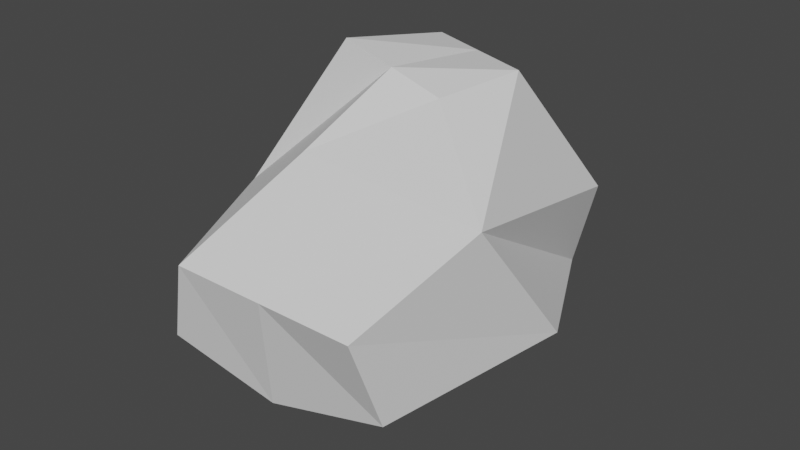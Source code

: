 # Source: Rock.blend  (saved by Blender 2.80.75; exported with 4.5.12 LTS)
import bpy
from mathutils import Matrix  # noqa: F401  (used for matrix-valued properties, if any)

bpy.ops.wm.read_factory_settings(use_empty=True)
scene = bpy.context.scene
scene.name = 'Scene'

# ---- collections
col_collection = bpy.data.collections.new('Collection'); scene.collection.children.link(col_collection)

# ---- world
world_world = bpy.data.worlds.new('World'); scene.world = world_world
world_world.use_nodes = True; world_world.node_tree.nodes.clear()
_N = world_world.node_tree.nodes; _L = world_world.node_tree.links
n0 = _N.new('ShaderNodeOutputWorld'); n0.name = 'World Output'; n0.location = (300, 300)
n1 = _N.new('ShaderNodeBackground'); n1.name = 'Background'; n1.location = (10, 300)
n1.inputs[0].default_value = (0.05088, 0.05088, 0.05088, 1.0)
_L.new(n1.outputs[0], n0.inputs[0])
n0.is_active_output = True
world_world.color = (0.05088, 0.05088, 0.05088)
world_world.use_sun_shadow = False
world_world.sun_shadow_jitter_overblur = 0.0

# ---- meshes
me_cube_001 = bpy.data.meshes.new('Cube.001')
me_cube_001.from_pydata([(-0.9492, -0.498, 2.545), (-0.9779, 1.013, 2.233), (0.2987, -0.6643, 2.284), (0.5275, 0.2266, 2.358), (0.9922, -2.263, -0.02325), (-1.336, -2.519, 0.06478), (-1.0, -2.679, 1.0), (1.0, -2.679, 1.0), (1.022, 1.013, 1.046), (0.7274, 1.132, 0.05556), (1.469, -1.609, 1.721), (1.558, -0.4822, 0.2748), (-1.523, 1.025, 1.052), (-1.094, 1.107, -0.2145), (-2.141, -0.6938, 0.8038), (-1.0, -1.0, -1.0), (0.0, -2.679, 1.0), (-0.3252, -0.5811, 2.415), (-0.2506, 1.683, 1.049), (-0.5788, -1.504, 1.81), (0.0, -1.0, -1.0), (-0.1835, 1.119, -0.07945), (-0.2252, 0.6199, 2.295), (-0.2266, -2.377, -0.2809)], [], [(18, 12, 1, 22), (10, 8, 3, 2), (23, 16, 6, 5), (19, 14, 6, 16), (22, 1, 0, 17), (21, 18, 8, 9), (14, 15, 5, 6), (9, 8, 10, 11), (19, 10, 2, 17), (11, 10, 7, 4), (20, 11, 4, 23), (15, 14, 12, 13), (21, 9, 11, 20), (12, 14, 0, 1), (13, 21, 20, 15), (15, 20, 23, 5), (14, 19, 17, 0), (13, 12, 18, 21), (3, 22, 17, 2), (10, 19, 16, 7), (4, 7, 16, 23), (8, 18, 22, 3)])
_uv = me_cube_001.uv_layers.new(name='UVMap')
_uv.uv.foreach_set('vector', [0.625, 0.125, 0.625, 0.0, 0.625, 0.0, 0.625, 0.125, 0.625, 0.75, 0.625, 0.5, 0.625, 0.5, 0.625, 0.75, 0.375, 0.375, 0.625, 0.375, 0.625, 0.5, 0.375, 0.5, 0.5, 1.0, 0.625, 1.0, 0.625, 1.0, 0.5, 1.0, 0.5, 0.75, 0.625, 0.75, 0.625, 1.0, 0.5, 1.0, 0.375, 0.125, 0.625, 0.125, 0.625, 0.25, 0.375, 0.25, 0.375, 0.5, 0.125, 0.5, 0.125, 0.5, 0.375, 0.5, 0.375, 0.5, 0.625, 0.5, 0.625, 0.75, 0.375, 0.75, 0.5, 1.0, 0.375, 1.0, 0.375, 1.0, 0.5, 1.0, 0.375, 0.75, 0.625, 0.75, 0.625, 0.75, 0.375, 0.75, 0.75, 0.75, 0.875, 0.75, 0.875, 0.75, 0.75, 0.75, 0.125, 0.5, 0.375, 0.5, 0.375, 0.75, 0.125, 0.75, 0.75, 0.5, 0.875, 0.5, 0.875, 0.75, 0.75, 0.75, 0.375, 0.75, 0.375, 0.5, 0.375, 0.5, 0.375, 0.75, 0.625, 0.5, 0.75, 0.5, 0.75, 0.75, 0.625, 0.75, 0.625, 0.75, 0.75, 0.75, 0.75, 0.75, 0.625, 0.75, 0.625, 1.0, 0.5, 1.0, 0.5, 1.0, 0.625, 1.0, 0.375, 0.0, 0.625, 0.0, 0.625, 0.125, 0.375, 0.125, 0.375, 0.75, 0.5, 0.75, 0.5, 1.0, 0.375, 1.0, 0.375, 1.0, 0.5, 1.0, 0.5, 1.0, 0.375, 1.0, 0.375, 0.25, 0.625, 0.25, 0.625, 0.375, 0.375, 0.375, 0.625, 0.25, 0.625, 0.125, 0.625, 0.125, 0.625, 0.25])
me_cube_001.use_remesh_preserve_volume = False
me_cube_001.use_remesh_preserve_attributes = False
me_cube_001.use_mirror_vertex_groups = False
me_cube_001.update()

# ---- objects
ob_cube = bpy.data.objects.new('Cube', me_cube_001)

# ---- transforms, parenting, visibility, modifiers, constraints
ob_cube.location = (0.0, 0.0, 0.0)
ob_cube.lineart.crease_threshold = 0.0

# ---- collection membership
col_collection.objects.link(ob_cube)

# ---- scene / render settings (as saved in the file)
scene.frame_start = 1; scene.frame_end = 250; scene.frame_set(1)
scene.render.engine = 'BLENDER_EEVEE_NEXT'
scene.cycles.use_denoising = False
scene.cycles.samples = 128
scene.cycles.sampling_pattern = 'TABULATED_SOBOL'
scene.cycles.use_adaptive_sampling = False
scene.cycles.use_light_tree = False
scene.view_settings.view_transform = 'Filmic'
bpy.context.view_layer.update()

# ---- added for rendering (the .blend has no active camera and no usable light): camera, sun
cam_auto = bpy.data.cameras.new('AutoCamera')
cam_auto.lens = 50.0
cam_auto.sensor_width = 36.0
cam_auto.clip_end = 1000.0
ob_auto_camera = bpy.data.objects.new('AutoCamera', cam_auto)
scene.collection.objects.link(ob_auto_camera)
ob_auto_camera.location = (5.93402, -7.96874, 5.75307)
ob_auto_camera.rotation_euler = (1.09748, -7.21219e-08, 0.694738)
scene.camera = ob_auto_camera
light_auto_sun = bpy.data.lights.new('AutoSun', 'SUN')
light_auto_sun.energy = 3.0
light_auto_sun.angle = 0.0523599
ob_auto_sun = bpy.data.objects.new('AutoSun', light_auto_sun)
scene.collection.objects.link(ob_auto_sun)
ob_auto_sun.rotation_euler = (0.872665, 0.174533, 0.523599)
bpy.context.view_layer.update()
